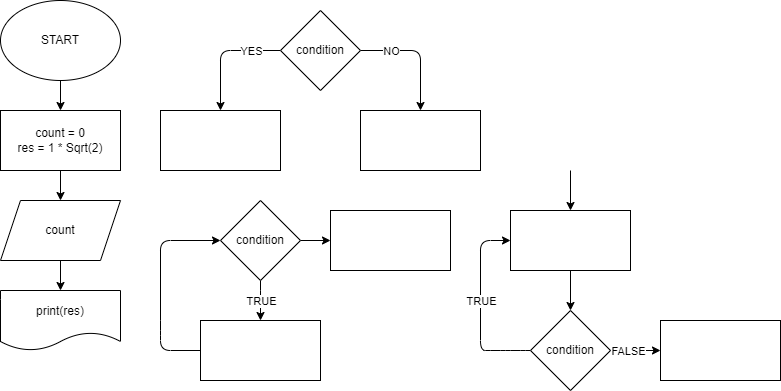

The diagram above was exported from draw.io. Its source (the exported page's mxGraphModel, read from the mxfile embedded in the PNG):
<mxGraphModel dx="804" dy="347" grid="1" gridSize="10" guides="1" tooltips="1" connect="1" arrows="1" fold="1" page="1" pageScale="1" pageWidth="827" pageHeight="1169" math="0" shadow="0">
  <root>
    <mxCell id="0" />
    <mxCell id="1" parent="0" />
    <mxCell id="4" value="" style="edgeStyle=none;html=1;" edge="1" parent="1" source="2" target="3">
      <mxGeometry relative="1" as="geometry" />
    </mxCell>
    <mxCell id="2" value="START" style="ellipse;whiteSpace=wrap;html=1;" vertex="1" parent="1">
      <mxGeometry x="40" y="40" width="120" height="80" as="geometry" />
    </mxCell>
    <mxCell id="6" value="" style="edgeStyle=none;html=1;entryX=0.5;entryY=0;entryDx=0;entryDy=0;" edge="1" parent="1" source="3" target="7">
      <mxGeometry relative="1" as="geometry">
        <mxPoint x="100" y="260" as="targetPoint" />
      </mxGeometry>
    </mxCell>
    <mxCell id="3" value="count = 0&lt;br&gt;res = 1 * Sqrt(2)" style="rounded=0;whiteSpace=wrap;html=1;" vertex="1" parent="1">
      <mxGeometry x="40" y="150" width="120" height="60" as="geometry" />
    </mxCell>
    <mxCell id="9" value="" style="edgeStyle=none;html=1;" edge="1" parent="1" source="7" target="8">
      <mxGeometry relative="1" as="geometry" />
    </mxCell>
    <mxCell id="7" value="count" style="shape=parallelogram;perimeter=parallelogramPerimeter;whiteSpace=wrap;html=1;fixedSize=1;" vertex="1" parent="1">
      <mxGeometry x="40" y="240" width="120" height="60" as="geometry" />
    </mxCell>
    <mxCell id="8" value="print(res)" style="shape=document;whiteSpace=wrap;html=1;boundedLbl=1;" vertex="1" parent="1">
      <mxGeometry x="40" y="330" width="120" height="60" as="geometry" />
    </mxCell>
    <mxCell id="13" value="" style="edgeStyle=none;html=1;" edge="1" parent="1" source="10" target="11">
      <mxGeometry relative="1" as="geometry">
        <Array as="points">
          <mxPoint x="260" y="90" />
        </Array>
      </mxGeometry>
    </mxCell>
    <mxCell id="19" value="YES" style="edgeLabel;html=1;align=center;verticalAlign=middle;resizable=0;points=[];" vertex="1" connectable="0" parent="13">
      <mxGeometry x="-0.7333" y="1" relative="1" as="geometry">
        <mxPoint x="-14" y="-1" as="offset" />
      </mxGeometry>
    </mxCell>
    <mxCell id="14" value="" style="edgeStyle=none;html=1;" edge="1" parent="1" source="10" target="12">
      <mxGeometry relative="1" as="geometry">
        <Array as="points">
          <mxPoint x="460" y="90" />
        </Array>
      </mxGeometry>
    </mxCell>
    <mxCell id="18" value="NO" style="edgeLabel;html=1;align=center;verticalAlign=middle;resizable=0;points=[];" vertex="1" connectable="0" parent="14">
      <mxGeometry x="-0.6833" y="-1" relative="1" as="geometry">
        <mxPoint x="11" y="-1" as="offset" />
      </mxGeometry>
    </mxCell>
    <mxCell id="10" value="condition" style="rhombus;whiteSpace=wrap;html=1;" vertex="1" parent="1">
      <mxGeometry x="320" y="50" width="80" height="80" as="geometry" />
    </mxCell>
    <mxCell id="11" value="" style="rounded=0;whiteSpace=wrap;html=1;" vertex="1" parent="1">
      <mxGeometry x="200" y="150" width="120" height="60" as="geometry" />
    </mxCell>
    <mxCell id="12" value="" style="rounded=0;whiteSpace=wrap;html=1;" vertex="1" parent="1">
      <mxGeometry x="400" y="150" width="120" height="60" as="geometry" />
    </mxCell>
    <mxCell id="22" value="" style="edgeStyle=none;html=1;" edge="1" parent="1" source="20" target="21">
      <mxGeometry relative="1" as="geometry">
        <Array as="points">
          <mxPoint x="300" y="340" />
        </Array>
      </mxGeometry>
    </mxCell>
    <mxCell id="25" value="TRUE" style="edgeLabel;html=1;align=center;verticalAlign=middle;resizable=0;points=[];" vertex="1" connectable="0" parent="22">
      <mxGeometry x="-0.2909" y="-1" relative="1" as="geometry">
        <mxPoint x="1" y="6" as="offset" />
      </mxGeometry>
    </mxCell>
    <mxCell id="32" value="" style="edgeStyle=none;html=1;" edge="1" parent="1" source="20" target="31">
      <mxGeometry relative="1" as="geometry" />
    </mxCell>
    <mxCell id="20" value="condition" style="rhombus;whiteSpace=wrap;html=1;" vertex="1" parent="1">
      <mxGeometry x="260" y="240" width="80" height="80" as="geometry" />
    </mxCell>
    <mxCell id="24" value="" style="edgeStyle=none;html=1;entryX=0;entryY=0.5;entryDx=0;entryDy=0;exitX=0;exitY=0.5;exitDx=0;exitDy=0;" edge="1" parent="1" source="21" target="20">
      <mxGeometry relative="1" as="geometry">
        <mxPoint x="160" y="370" as="targetPoint" />
        <Array as="points">
          <mxPoint x="200" y="390" />
          <mxPoint x="200" y="370" />
          <mxPoint x="200" y="280" />
        </Array>
      </mxGeometry>
    </mxCell>
    <mxCell id="21" value="" style="rounded=0;whiteSpace=wrap;html=1;" vertex="1" parent="1">
      <mxGeometry x="240" y="360" width="120" height="60" as="geometry" />
    </mxCell>
    <mxCell id="30" value="" style="edgeStyle=none;html=1;entryX=0;entryY=0.5;entryDx=0;entryDy=0;" edge="1" parent="1" source="26" target="27">
      <mxGeometry relative="1" as="geometry">
        <mxPoint x="500" y="390" as="targetPoint" />
        <Array as="points">
          <mxPoint x="560" y="390" />
          <mxPoint x="540" y="390" />
          <mxPoint x="520" y="390" />
          <mxPoint x="520" y="280" />
        </Array>
      </mxGeometry>
    </mxCell>
    <mxCell id="36" value="TRUE" style="edgeLabel;html=1;align=center;verticalAlign=middle;resizable=0;points=[];" vertex="1" connectable="0" parent="30">
      <mxGeometry x="-0.0095" relative="1" as="geometry">
        <mxPoint y="-6" as="offset" />
      </mxGeometry>
    </mxCell>
    <mxCell id="34" value="" style="edgeStyle=none;html=1;" edge="1" parent="1" source="26" target="33">
      <mxGeometry relative="1" as="geometry" />
    </mxCell>
    <mxCell id="35" value="FALSE" style="edgeLabel;html=1;align=center;verticalAlign=middle;resizable=0;points=[];" vertex="1" connectable="0" parent="34">
      <mxGeometry x="-0.4" y="1" relative="1" as="geometry">
        <mxPoint x="2" y="1" as="offset" />
      </mxGeometry>
    </mxCell>
    <mxCell id="26" value="condition" style="rhombus;whiteSpace=wrap;html=1;" vertex="1" parent="1">
      <mxGeometry x="570" y="350" width="80" height="80" as="geometry" />
    </mxCell>
    <mxCell id="28" value="" style="edgeStyle=none;html=1;" edge="1" parent="1" source="27" target="26">
      <mxGeometry relative="1" as="geometry" />
    </mxCell>
    <mxCell id="27" value="" style="rounded=0;whiteSpace=wrap;html=1;" vertex="1" parent="1">
      <mxGeometry x="550" y="250" width="120" height="60" as="geometry" />
    </mxCell>
    <mxCell id="31" value="" style="rounded=0;whiteSpace=wrap;html=1;" vertex="1" parent="1">
      <mxGeometry x="370" y="250" width="120" height="60" as="geometry" />
    </mxCell>
    <mxCell id="33" value="" style="rounded=0;whiteSpace=wrap;html=1;" vertex="1" parent="1">
      <mxGeometry x="700" y="360" width="120" height="60" as="geometry" />
    </mxCell>
    <mxCell id="38" value="" style="edgeStyle=none;html=1;" edge="1" parent="1" target="27">
      <mxGeometry relative="1" as="geometry">
        <mxPoint x="610" y="210" as="sourcePoint" />
      </mxGeometry>
    </mxCell>
  </root>
</mxGraphModel>